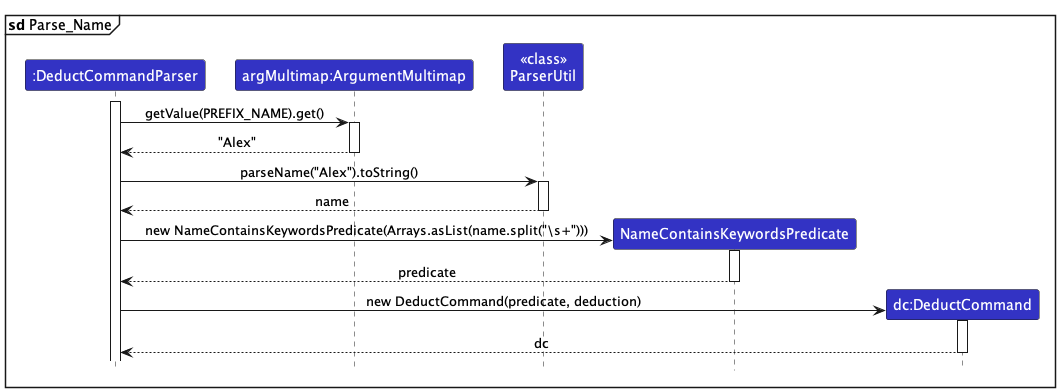

The diagram above was rendered by PlantUML. Its source (embedded in the PNG):
@startuml
!include style.puml
skinparam ArrowFontStyle plain

mainframe **sd** Parse_Name

participant ":DeductCommandParser" as DeductCommandParser LOGIC_COLOR
participant "argMultimap:ArgumentMultimap" as ArgMultimap LOGIC_COLOR
participant "<<class>>\nParserUtil" as ParserUtil LOGIC_COLOR
participant "NameContainsKeywordsPredicate" as NameContainsKeywordsPredicate LOGIC_COLOR
participant "dc:DeductCommand" as DeductCommand LOGIC_COLOR

activate DeductCommandParser


DeductCommandParser -> ArgMultimap : getValue(PREFIX_NAME).get()
activate ArgMultimap
ArgMultimap --> DeductCommandParser : "Alex"
deactivate ArgMultimap
DeductCommandParser -> ParserUtil : parseName("Alex").toString()
activate ParserUtil
ParserUtil --> DeductCommandParser : name
deactivate ParserUtil
create NameContainsKeywordsPredicate
DeductCommandParser -> NameContainsKeywordsPredicate : new NameContainsKeywordsPredicate(Arrays.asList(name.split("\\s+")))
activate NameContainsKeywordsPredicate
NameContainsKeywordsPredicate --> DeductCommandParser : predicate
deactivate NameContainsKeywordsPredicate
create DeductCommand
DeductCommandParser -> DeductCommand : new DeductCommand(predicate, deduction)
activate DeductCommand
DeductCommand --> DeductCommandParser : dc
deactivate DeductCommand




@enduml